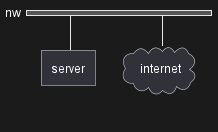

The diagram above was rendered by PlantUML. Its source (embedded in the PNG):
@startuml
<style>
root {
 shadowing 0
}
</style>
nwdiag {
  network nw {
    server;
    internet;
  }
  internet [shape = cloud];
}
@enduml